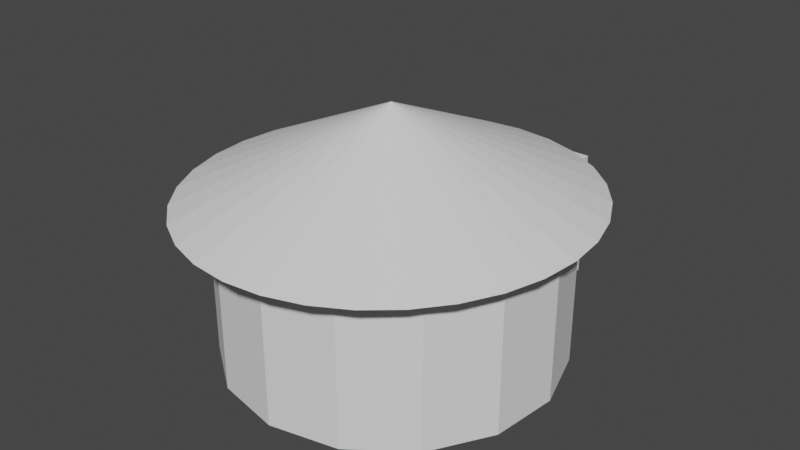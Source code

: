 # Source: Expirement_6.blend  (saved by Blender 2.90.8; exported with 4.5.12 LTS)
import bpy
from mathutils import Matrix  # noqa: F401  (used for matrix-valued properties, if any)

bpy.ops.wm.read_factory_settings(use_empty=True)
scene = bpy.context.scene
scene.name = 'Scene'

# ---- collections
col_collection = bpy.data.collections.new('Collection'); scene.collection.children.link(col_collection)

# ---- world
world_world = bpy.data.worlds.new('World'); scene.world = world_world
world_world.use_nodes = True; world_world.node_tree.nodes.clear()
_N = world_world.node_tree.nodes; _L = world_world.node_tree.links
n0 = _N.new('ShaderNodeOutputWorld'); n0.name = 'World Output'; n0.location = (300, 300)
n1 = _N.new('ShaderNodeBackground'); n1.name = 'Background'; n1.location = (10, 300)
n1.inputs[0].default_value = (0.05088, 0.05088, 0.05088, 1.0)
_L.new(n1.outputs[0], n0.inputs[0])
n0.is_active_output = True
world_world.color = (0.05088, 0.05088, 0.05088)
world_world.use_sun_shadow = False
world_world.sun_shadow_jitter_overblur = 0.0

# ---- meshes
me_cone = bpy.data.meshes.new('Cone')
me_cone.from_pydata([(0.0, 1.0, -1.0), (0.1951, 0.9808, -1.0), (0.3827, 0.9239, -1.0), (0.5556, 0.8315, -1.0), (0.7071, 0.7071, -1.0), (0.8315, 0.5556, -1.0), (0.9239, 0.3827, -1.0), (0.9808, 0.1951, -1.0), (1.0, 7.55e-08, -1.0), (0.9808, -0.1951, -1.0), (0.9239, -0.3827, -1.0), (0.8315, -0.5556, -1.0), (0.7071, -0.7071, -1.0), (0.5556, -0.8315, -1.0), (0.3827, -0.9239, -1.0), (0.1951, -0.9808, -1.0), (-3.258e-07, -1.0, -1.0), (-0.1951, -0.9808, -1.0), (-0.3827, -0.9239, -1.0), (-0.5556, -0.8315, -1.0), (-0.7071, -0.7071, -1.0), (-0.8315, -0.5556, -1.0), (-0.9239, -0.3827, -1.0), (0.0, 0.0, 1.0), (-0.9808, -0.1951, -1.0), (-1.0, 9.656e-07, -1.0), (-0.9808, 0.1951, -1.0), (-0.9239, 0.3827, -1.0), (-0.8315, 0.5556, -1.0), (-0.7071, 0.7071, -1.0), (-0.5556, 0.8315, -1.0), (-0.3827, 0.9239, -1.0), (-0.1951, 0.9808, -1.0)], [], [(0, 23, 1), (1, 23, 2), (2, 23, 3), (3, 23, 4), (4, 23, 5), (5, 23, 6), (6, 23, 7), (7, 23, 8), (8, 23, 9), (9, 23, 10), (10, 23, 11), (11, 23, 12), (12, 23, 13), (13, 23, 14), (14, 23, 15), (15, 23, 16), (16, 23, 17), (17, 23, 18), (18, 23, 19), (19, 23, 20), (20, 23, 21), (21, 23, 22), (22, 23, 24), (24, 23, 25), (25, 23, 26), (26, 23, 27), (27, 23, 28), (28, 23, 29), (29, 23, 30), (30, 23, 31), (31, 23, 32), (32, 23, 0), (0, 1, 2, 3, 4, 5, 6, 7, 8, 9, 10, 11, 12, 13, 14, 15, 16, 17, 18, 19, 20, 21, 22, 24, 25, 26, 27, 28, 29, 30, 31, 32)])
_uv = me_cone.uv_layers.new(name='UVMap')
_uv.uv.foreach_set('vector', [0.25, 0.49, 0.25, 0.25, 0.2968, 0.4854, 0.2968, 0.4854, 0.25, 0.25, 0.3418, 0.4717, 0.3418, 0.4717, 0.25, 0.25, 0.3833, 0.4496, 0.3833, 0.4496, 0.25, 0.25, 0.4197, 0.4197, 0.4197, 0.4197, 0.25, 0.25, 0.4496, 0.3833, 0.4496, 0.3833, 0.25, 0.25, 0.4717, 0.3418, 0.4717, 0.3418, 0.25, 0.25, 0.4854, 0.2968, 0.4854, 0.2968, 0.25, 0.25, 0.49, 0.25, 0.49, 0.25, 0.25, 0.25, 0.4854, 0.2032, 0.4854, 0.2032, 0.25, 0.25, 0.4717, 0.1582, 0.4717, 0.1582, 0.25, 0.25, 0.4496, 0.1167, 0.4496, 0.1167, 0.25, 0.25, 0.4197, 0.08029, 0.4197, 0.08029, 0.25, 0.25, 0.3833, 0.05045, 0.3833, 0.05045, 0.25, 0.25, 0.3418, 0.02827, 0.3418, 0.02827, 0.25, 0.25, 0.2968, 0.01461, 0.2968, 0.01461, 0.25, 0.25, 0.25, 0.01, 0.25, 0.01, 0.25, 0.25, 0.2032, 0.01461, 0.2032, 0.01461, 0.25, 0.25, 0.1582, 0.02827, 0.1582, 0.02827, 0.25, 0.25, 0.1167, 0.05045, 0.1167, 0.05045, 0.25, 0.25, 0.08029, 0.08029, 0.08029, 0.08029, 0.25, 0.25, 0.05045, 0.1167, 0.05045, 0.1167, 0.25, 0.25, 0.02827, 0.1582, 0.02827, 0.1582, 0.25, 0.25, 0.01461, 0.2032, 0.01461, 0.2032, 0.25, 0.25, 0.01, 0.25, 0.01, 0.25, 0.25, 0.25, 0.01461, 0.2968, 0.01461, 0.2968, 0.25, 0.25, 0.02827, 0.3418, 0.02827, 0.3418, 0.25, 0.25, 0.05045, 0.3833, 0.05045, 0.3833, 0.25, 0.25, 0.08029, 0.4197, 0.08029, 0.4197, 0.25, 0.25, 0.1167, 0.4496, 0.1167, 0.4496, 0.25, 0.25, 0.1582, 0.4717, 0.1582, 0.4717, 0.25, 0.25, 0.2032, 0.4854, 0.2032, 0.4854, 0.25, 0.25, 0.25, 0.49, 0.75, 0.49, 0.7968, 0.4854, 0.8418, 0.4717, 0.8833, 0.4496, 0.9197, 0.4197, 0.9496, 0.3833, 0.9717, 0.3418, 0.9854, 0.2968, 0.99, 0.25, 0.9854, 0.2032, 0.9717, 0.1582, 0.9496, 0.1167, 0.9197, 0.08029, 0.8833, 0.05045, 0.8418, 0.02827, 0.7968, 0.01461, 0.75, 0.01, 0.7032, 0.01461, 0.6582, 0.02827, 0.6167, 0.05045, 0.5803, 0.08029, 0.5504, 0.1167, 0.5283, 0.1582, 0.5146, 0.2032, 0.51, 0.25, 0.5146, 0.2968, 0.5283, 0.3418, 0.5504, 0.3833, 0.5803, 0.4197, 0.6167, 0.4496, 0.6582, 0.4717, 0.7032, 0.4854])
me_cone.use_remesh_fix_poles = True
me_cone.use_remesh_preserve_attributes = False
me_cone.use_mirror_vertex_groups = False
me_cone.update()
me_cylinder_001 = bpy.data.meshes.new('Cylinder.001')
me_cylinder_001.from_pydata([(0.0, 2.0, -1.0), (0.0, 2.0, 1.0), (0.8135, 1.827, -1.0), (0.8135, 1.827, 1.0), (1.486, 1.338, -1.0), (1.486, 1.338, 1.0), (1.902, 0.618, -1.0), (1.902, 0.618, 1.0), (1.989, -0.2091, -1.0), (1.989, -0.2091, 1.0), (1.732, -1.0, -1.0), (1.732, -1.0, 1.0), (1.176, -1.618, -1.0), (1.176, -1.618, 1.0), (0.4158, -1.956, -1.0), (0.4158, -1.956, 1.0), (-0.4158, -1.956, -1.0), (-0.4158, -1.956, 1.0), (-1.176, -1.618, -1.0), (-1.176, -1.618, 1.0), (-1.732, -1.0, -1.0), (-1.732, -1.0, 1.0), (-1.989, -0.2091, -1.0), (-1.989, -0.2091, 1.0), (-1.902, 0.618, -1.0), (-1.902, 0.618, 1.0), (-1.486, 1.338, -1.0), (-1.486, 1.338, 1.0), (-0.8135, 1.827, -1.0), (-0.8135, 1.827, 1.0), (-0.8087, -1.781, 0.8044), (-0.8087, -1.781, -0.7669), (0.7626, -1.802, -0.7669), (-0.4158, -1.956, 0.8044), (0.7626, -1.802, 0.8044), (0.4158, -1.956, 0.8044), (-0.4158, -1.956, -0.7669), (0.4158, -1.956, -0.7669), (0.4158, -1.98, 1.0), (-0.4158, -1.98, 1.0), (0.4158, -1.98, 0.8044), (-0.4158, -1.98, 0.8044), (1.187, -1.643, 1.0), (1.187, -1.643, -1.0), (0.4269, -1.981, -1.0), (0.4269, -1.981, 1.0), (0.4269, -1.981, -0.7669), (0.7736, -1.827, -0.7669), (0.7736, -1.827, 0.8044), (0.4269, -1.981, 0.8044), (-0.4231, -1.973, -0.7669), (-0.4231, -1.973, -1.0), (-1.183, -1.634, -1.0), (-0.4231, -1.973, 1.0), (-1.183, -1.634, 1.0), (-0.8159, -1.798, 0.8044), (-0.8159, -1.798, -0.7669), (-0.4231, -1.973, 0.8044), (0.3927, -1.967, -0.7669), (0.3927, -1.967, 0.8044), (0.4038, -1.991, -0.7669), (0.4038, -1.991, 0.8044), (-0.4183, -1.955, 0.8044), (-0.4183, -1.955, -0.7669), (-0.4256, -1.971, 0.8044), (-0.4256, -1.971, -0.7669), (0.4158, -1.956, -0.6235), (-0.4158, -1.956, -0.6235), (0.4158, -1.98, -0.6235), (-0.4158, -1.98, -0.6235), (0.4158, -1.956, -0.8238), (-0.4158, -1.956, -0.8238), (0.4158, -1.98, -0.8238), (-0.4158, -1.98, -0.8238), (0.4145, -1.957, -0.7669), (0.4145, -1.957, 0.8044), (0.4256, -1.982, -0.7669), (0.4256, -1.982, 0.8044), (0.4158, 1.839, 0.8044), (-0.4158, 1.839, 0.8044), (0.4158, 1.839, -0.6235), (-0.4158, 1.839, -0.6235), (0.3981, -2.054, 0.9783), (-0.4018, -2.049, 0.9828), (0.3607, -2.063, 0.8273), (-0.3622, -2.059, 0.8229), (0.3056, -2.217, 0.9566), (-0.3038, -2.222, 0.9598), (0.2789, -2.208, 0.8466), (-0.2755, -2.212, 0.8433)], [], [(0, 1, 3, 2), (2, 3, 5, 4), (4, 5, 7, 6), (6, 7, 9, 8), (8, 9, 11, 10), (10, 11, 13, 12), (15, 35, 49, 45), (14, 37, 36, 16), (36, 31, 56, 50), (18, 19, 21, 20), (20, 21, 23, 22), (22, 23, 25, 24), (24, 25, 27, 26), (26, 27, 29, 28), (28, 29, 1, 0), (35, 15, 38, 40), (39, 41, 85, 83), (41, 33, 67, 69), (17, 33, 41, 39), (15, 17, 39, 38), (43, 42, 45, 49, 48, 47, 46, 44), (37, 14, 44, 46), (32, 37, 46, 47), (14, 12, 43, 44), (34, 32, 58, 59), (13, 15, 45, 42), (12, 13, 42, 43), (35, 34, 48, 49), (51, 50, 56, 55, 57, 53, 54, 52), (17, 19, 54, 53), (16, 36, 50, 51), (33, 17, 53, 57), (19, 18, 52, 54), (30, 33, 57, 55), (18, 16, 51, 52), (56, 31, 63, 65), (61, 59, 75, 77), (48, 34, 59, 61), (32, 47, 60, 58), (47, 48, 61, 60), (63, 62, 64, 65), (55, 56, 65, 64), (30, 55, 64, 62), (31, 30, 62, 63), (69, 67, 71, 73), (33, 35, 66, 67), (35, 40, 68, 66), (68, 40, 78, 80), (71, 70, 72, 73), (68, 69, 73, 72), (66, 68, 72, 70), (67, 66, 70, 71), (75, 74, 76, 77), (60, 61, 77, 76), (58, 60, 76, 74), (59, 58, 74, 75), (78, 79, 81, 80), (41, 69, 81, 79), (69, 68, 80, 81), (40, 41, 79, 78), (85, 84, 88, 89), (38, 39, 83, 82), (40, 38, 82, 84), (41, 40, 84, 85), (89, 88, 86, 87), (83, 85, 89, 87), (82, 83, 87, 86), (84, 82, 86, 88)])
_uv = me_cylinder_001.uv_layers.new(name='UVMap')
_uv.uv.foreach_set('vector', [1.0, 0.0, 1.0, 1.0, 0.9333, 1.0, 0.9333, 0.0, 0.9333, 0.0, 0.9333, 1.0, 0.8667, 1.0, 0.8667, 0.0, 0.8667, 0.0, 0.8667, 1.0, 0.8, 1.0, 0.8, 0.0, 0.8, 0.0, 0.8, 1.0, 0.7333, 1.0, 0.7333, 0.0, 0.7333, 0.0, 0.7333, 1.0, 0.6667, 1.0, 0.6667, 0.0, 0.6667, 0.0, 0.6667, 1.0, 0.6, 1.0, 0.6, 0.0, 0.5333, 1.0, 0.5333, 0.9022, 0.5333, 0.9022, 0.5333, 1.0, 0.5333, 0.0, 0.5333, 0.1166, 0.4667, 0.1166, 0.4667, 0.0, 0.0, 0.0, 0.0, 0.0, 0.0, 0.0, 0.0, 0.0, 0.4, 0.0, 0.4, 1.0, 0.3333, 1.0, 0.3333, 0.0, 0.3333, 0.0, 0.3333, 1.0, 0.2667, 1.0, 0.2667, 0.0, 0.2667, 0.0, 0.2667, 1.0, 0.2, 1.0, 0.2, 0.0, 0.2, 0.0, 0.2, 1.0, 0.1333, 1.0, 0.1333, 0.0, 0.1333, 0.0, 0.1333, 1.0, 0.06667, 1.0, 0.06667, 0.0, 0.06667, 0.0, 0.06667, 1.0, 4.47e-08, 1.0, 4.47e-08, 0.0, 0.5333, 0.9022, 0.5333, 1.0, 0.5333, 1.0, 0.5333, 0.9022, 0.4667, 1.0, 0.4667, 0.9022, 0.4667, 0.9022, 0.4667, 1.0, 0.4667, 0.9022, 0.4667, 0.9022, 0.4667, 0.9022, 0.4667, 0.9022, 0.4667, 1.0, 0.4667, 0.9022, 0.4667, 0.9022, 0.4667, 1.0, 0.0, 0.0, 0.0, 0.0, 0.0, 0.0, 0.0, 0.0, 0.6, 0.0, 0.6, 1.0, 0.5333, 1.0, 0.5333, 0.9022, 0.5638, 0.9022, 0.5638, 0.1166, 0.5333, 0.1166, 0.5333, 0.0, 0.5333, 0.1166, 0.5333, 0.0, 0.5333, 0.0, 0.5333, 0.1166, 0.0, 0.0, 0.0, 0.0, 0.0, 0.0, 0.0, 0.0, 0.0, 0.0, 0.0, 0.0, 0.0, 0.0, 0.0, 0.0, 0.0, 0.0, 0.0, 0.0, 0.0, 0.0, 0.0, 0.0, 0.0, 0.0, 0.0, 0.0, 0.0, 0.0, 0.0, 0.0, 0.6, 0.0, 0.6, 1.0, 0.6, 1.0, 0.6, 0.0, 0.0, 0.0, 0.0, 0.0, 0.0, 0.0, 0.0, 0.0, 0.4667, 0.0, 0.4667, 0.1166, 0.4322, 0.1166, 0.4322, 0.9022, 0.4667, 0.9022, 0.4667, 1.0, 0.4, 1.0, 0.4, 0.0, 0.0, 0.0, 0.0, 0.0, 0.0, 0.0, 0.0, 0.0, 0.4667, 0.0, 0.4667, 0.1166, 0.4667, 0.1166, 0.4667, 0.0, 0.4667, 0.9022, 0.4667, 1.0, 0.4667, 1.0, 0.4667, 0.9022, 0.4, 1.0, 0.4, 0.0, 0.4, 0.0, 0.4, 1.0, 0.0, 0.0, 0.0, 0.0, 0.0, 0.0, 0.0, 0.0, 0.0, 0.0, 0.0, 0.0, 0.0, 0.0, 0.0, 0.0, 0.0, 0.0, 0.0, 0.0, 0.0, 0.0, 0.0, 0.0, 0.0, 0.0, 0.0, 0.0, 0.0, 0.0, 0.0, 0.0, 0.0, 0.0, 0.0, 0.0, 0.0, 0.0, 0.0, 0.0, 0.0, 0.0, 0.0, 0.0, 0.0, 0.0, 0.0, 0.0, 0.5638, 0.1166, 0.5638, 0.9022, 0.5638, 0.9022, 0.5638, 0.1166, 0.0, 0.0, 0.0, 0.0, 0.0, 0.0, 0.0, 0.0, 0.4322, 0.9022, 0.4322, 0.1166, 0.4322, 0.1166, 0.4322, 0.9022, 0.0, 0.0, 0.0, 0.0, 0.0, 0.0, 0.0, 0.0, 0.0, 0.0, 0.0, 0.0, 0.0, 0.0, 0.0, 0.0, 0.4667, 0.9022, 0.4667, 0.9022, 0.4667, 0.9022, 0.4667, 0.9022, 0.0, 0.0, 0.0, 0.0, 0.0, 0.0, 0.0, 0.0, 0.5333, 0.9022, 0.5333, 0.9022, 0.5333, 0.9022, 0.5333, 0.9022, 0.5333, 0.9022, 0.5333, 0.9022, 0.5333, 0.9022, 0.5333, 0.9022, 0.0, 0.0, 0.0, 0.0, 0.0, 0.0, 0.0, 0.0, 0.5333, 0.9022, 0.4667, 0.9022, 0.4667, 0.9022, 0.5333, 0.9022, 0.5333, 0.9022, 0.5333, 0.9022, 0.5333, 0.9022, 0.5333, 0.9022, 0.0, 0.0, 0.0, 0.0, 0.0, 0.0, 0.0, 0.0, 0.0, 0.0, 0.0, 0.0, 0.0, 0.0, 0.0, 0.0, 0.5638, 0.1166, 0.5638, 0.9022, 0.5638, 0.9022, 0.5638, 0.1166, 0.0, 0.0, 0.0, 0.0, 0.0, 0.0, 0.0, 0.0, 0.0, 0.0, 0.0, 0.0, 0.0, 0.0, 0.0, 0.0, 0.5333, 0.9022, 0.4667, 0.9022, 0.4667, 0.9022, 0.5333, 0.9022, 0.4667, 0.9022, 0.4667, 0.9022, 0.4667, 0.9022, 0.4667, 0.9022, 0.4667, 0.9022, 0.5333, 0.9022, 0.5333, 0.9022, 0.4667, 0.9022, 0.5333, 0.9022, 0.4667, 0.9022, 0.4667, 0.9022, 0.5333, 0.9022, 0.4667, 0.9022, 0.5333, 0.9022, 0.5333, 0.9022, 0.4667, 0.9022, 0.0, 0.0, 0.0, 0.0, 0.0, 0.0, 0.0, 0.0, 0.5333, 0.9022, 0.5333, 1.0, 0.5333, 1.0, 0.5333, 0.9022, 0.4667, 0.9022, 0.5333, 0.9022, 0.5333, 0.9022, 0.4667, 0.9022, 0.4667, 0.9022, 0.5333, 0.9022, 0.5333, 1.0, 0.4667, 1.0, 0.4667, 1.0, 0.4667, 0.9022, 0.4667, 0.9022, 0.4667, 1.0, 0.0, 0.0, 0.0, 0.0, 0.0, 0.0, 0.0, 0.0, 0.5333, 0.9022, 0.5333, 1.0, 0.5333, 1.0, 0.5333, 0.9022])
me_cylinder_001.use_remesh_fix_poles = True
me_cylinder_001.use_remesh_preserve_attributes = False
me_cylinder_001.use_mirror_vertex_groups = False
me_cylinder_001.update()
me_cube_001 = bpy.data.meshes.new('Cube.001')
me_cube_001.from_pydata([(-1.0, -1.0, -1.0), (-0.9682, -1.056, 1.0), (-1.0, 1.0, -1.0), (-1.0, 1.0, 1.0), (1.0, -1.0, -1.0), (1.032, -1.056, 1.0), (1.0, 1.0, -1.0), (1.0, 1.0, 1.0)], [], [(0, 1, 3, 2), (2, 3, 7, 6), (6, 7, 5, 4), (4, 5, 1, 0), (2, 6, 4, 0), (7, 3, 1, 5)])
_uv = me_cube_001.uv_layers.new(name='UVMap')
_uv.uv.foreach_set('vector', [0.375, 0.0, 0.625, 0.0, 0.625, 0.25, 0.375, 0.25, 0.375, 0.25, 0.625, 0.25, 0.625, 0.5, 0.375, 0.5, 0.375, 0.5, 0.625, 0.5, 0.625, 0.75, 0.375, 0.75, 0.375, 0.75, 0.625, 0.75, 0.625, 1.0, 0.375, 1.0, 0.125, 0.5, 0.375, 0.5, 0.375, 0.75, 0.125, 0.75, 0.625, 0.5, 0.875, 0.5, 0.875, 0.75, 0.625, 0.75])
me_cube_001.use_remesh_fix_poles = True
me_cube_001.use_remesh_preserve_attributes = False
me_cube_001.use_mirror_vertex_groups = False
me_cube_001.update()

# ---- objects
ob_cone = bpy.data.objects.new('Cone', me_cone)
ob_cylinder = bpy.data.objects.new('Cylinder', me_cylinder_001)
ob_cube = bpy.data.objects.new('Cube', me_cube_001)

# ---- transforms, parenting, visibility, modifiers, constraints
ob_cone.location = (-0.07241, -0.2429, 4.106)
ob_cone.scale = (3.834, 4.026, 0.8807)
ob_cone.lineart.crease_threshold = 0.0
ob_cylinder.location = (-0.07273, -0.1864, 1.718)
ob_cylinder.scale = (-1.662, -1.662, -1.662)
ob_cylinder.lineart.crease_threshold = 0.0
ob_cube.location = (-0.02799, 2.946, 1.538)
ob_cube.scale = (1.306, 1.306, 1.306)
ob_cube.display_type = 'WIRE'
ob_cube.lineart.crease_threshold = 0.0
_m = ob_cube.modifiers.new('Boolean', 'BOOLEAN')
_m.solver = 'FAST'

# ---- collection membership
scene.collection.objects.link(ob_cone)
col_collection.objects.link(ob_cylinder)
col_collection.objects.link(ob_cube)

# ---- scene / render settings (as saved in the file)
scene.frame_start = 1; scene.frame_end = 250; scene.frame_set(56)
scene.render.engine = 'BLENDER_EEVEE_NEXT'
scene.cycles.use_denoising = False
scene.cycles.samples = 128
scene.cycles.sampling_pattern = 'TABULATED_SOBOL'
scene.cycles.use_adaptive_sampling = False
scene.cycles.use_light_tree = False
scene.view_settings.view_transform = 'Filmic'
bpy.context.view_layer.update()

# ---- added for rendering (the .blend has no active camera and no usable light): camera, sun
cam_auto = bpy.data.cameras.new('AutoCamera')
cam_auto.lens = 50.0
cam_auto.sensor_width = 36.0
cam_auto.clip_end = 1000.0
ob_auto_camera = bpy.data.objects.new('AutoCamera', cam_auto)
scene.collection.objects.link(ob_auto_camera)
ob_auto_camera.location = (11.4729, -13.863, 11.7577)
ob_auto_camera.rotation_euler = (1.09748, -7.21219e-08, 0.694738)
scene.camera = ob_auto_camera
light_auto_sun = bpy.data.lights.new('AutoSun', 'SUN')
light_auto_sun.energy = 3.0
light_auto_sun.angle = 0.0523599
ob_auto_sun = bpy.data.objects.new('AutoSun', light_auto_sun)
scene.collection.objects.link(ob_auto_sun)
ob_auto_sun.rotation_euler = (0.872665, 0.174533, 0.523599)
bpy.context.view_layer.update()
